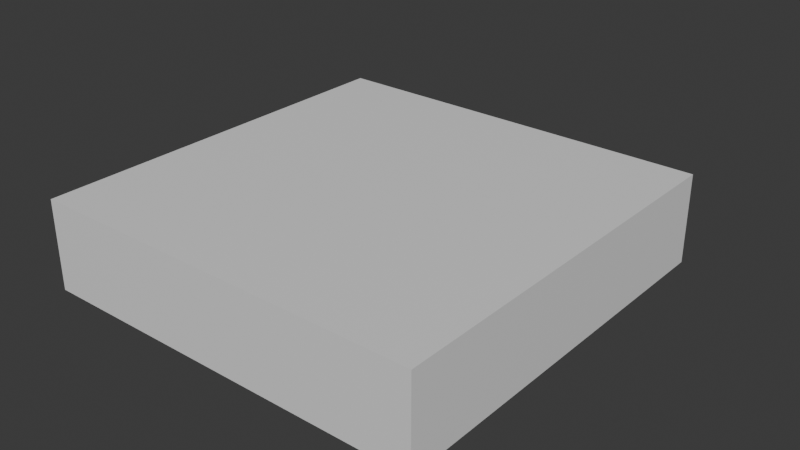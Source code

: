 # Source: medBay.blend  (saved by Blender 4.0.36; exported with 4.5.12 LTS)
import bpy
from mathutils import Matrix  # noqa: F401  (used for matrix-valued properties, if any)

bpy.ops.wm.read_factory_settings(use_empty=True)
scene = bpy.context.scene
scene.name = 'Scene'

# ---- collections
col_collection = bpy.data.collections.new('Collection'); scene.collection.children.link(col_collection)
col_cutouts = bpy.data.collections.new('Cutouts'); scene.collection.children.link(col_cutouts)

# ---- materials (node trees are filled in below, after node groups)
mat_material = bpy.data.materials.new('Material')
mat_material.alpha_threshold = 0.0
mat_material.use_transparent_shadow = False
mat_material.roughness = 0.5
mat_material.line_color = (0.0, 0.0, 0.0, 1.0)
mat_material_001 = bpy.data.materials.new('Material.001')
mat_material_001.alpha_threshold = 0.0
mat_material_001.use_transparent_shadow = False
mat_material_001.roughness = 0.5
mat_material_001.line_color = (0.0, 0.0, 0.0, 1.0)

# ---- material node trees
mat_material.use_nodes = True; mat_material.node_tree.nodes.clear()
_N = mat_material.node_tree.nodes; _L = mat_material.node_tree.links
n0 = _N.new('ShaderNodeOutputMaterial'); n0.name = 'Material Output'; n0.location = (300, 300)
n1 = _N.new('ShaderNodeBsdfPrincipled'); n1.name = 'Principled BSDF'; n1.location = (10, 300)
n1.inputs[3].default_value = 1.45
_L.new(n1.outputs[0], n0.inputs[0])
n0.is_active_output = True
mat_material_001.use_nodes = True; mat_material_001.node_tree.nodes.clear()
_N = mat_material_001.node_tree.nodes; _L = mat_material_001.node_tree.links
n0 = _N.new('ShaderNodeOutputMaterial'); n0.name = 'Material Output'; n0.location = (300, 300)
n1 = _N.new('ShaderNodeBsdfPrincipled'); n1.name = 'Principled BSDF'; n1.location = (10, 300)
n1.inputs[3].default_value = 1.45
_L.new(n1.outputs[0], n0.inputs[0])
n0.is_active_output = True

# ---- world
world_world = bpy.data.worlds.new('World'); scene.world = world_world
world_world.use_nodes = True; world_world.node_tree.nodes.clear()
_N = world_world.node_tree.nodes; _L = world_world.node_tree.links
n0 = _N.new('ShaderNodeOutputWorld'); n0.name = 'World Output'; n0.location = (300, 300)
n1 = _N.new('ShaderNodeBackground'); n1.name = 'Background'; n1.location = (10, 300)
n1.inputs[0].default_value = (0.05088, 0.05088, 0.05088, 1.0)
_L.new(n1.outputs[0], n0.inputs[0])
n0.is_active_output = True
world_world.color = (0.05088, 0.05088, 0.05088)
world_world.use_sun_shadow = False
world_world.sun_shadow_jitter_overblur = 0.0

# ---- meshes
me_cube = bpy.data.meshes.new('Cube')
me_cube.from_pydata([(1.028e-06, 1.788e-07, 2.5), (1.597e-07, -1.348e-07, 1.194e-07), (1.001e-05, -12.0, 2.5), (1.001e-05, -12.0, -4.612e-07), (-12.0, -9.298e-06, 2.5), (-12.0, -9.656e-06, 2.675e-06), (-12.0, -12.0, 2.5), (-12.0, -12.0, 2.214e-06)], [], [(0, 4, 6, 2), (3, 2, 6, 7), (7, 6, 4, 5), (5, 1, 3, 7), (1, 0, 2, 3), (5, 4, 0, 1)])
_uv = me_cube.uv_layers.new(name='UVMap')
_uv.uv.foreach_set('vector', [0.625, 0.5, 0.875, 0.5, 0.875, 0.75, 0.625, 0.75, 0.375, 0.75, 0.625, 0.75, 0.625, 1.0, 0.375, 1.0, 0.375, 0.0, 0.625, 0.0, 0.625, 0.25, 0.375, 0.25, 0.125, 0.5, 0.375, 0.5, 0.375, 0.75, 0.125, 0.75, 0.375, 0.5, 0.625, 0.5, 0.625, 0.75, 0.375, 0.75, 0.375, 0.25, 0.625, 0.25, 0.625, 0.5, 0.375, 0.5])
me_cube.materials.append(mat_material)
me_cube.use_mirror_vertex_groups = False
me_cube.update()
me_cube_001 = bpy.data.meshes.new('Cube.001')
me_cube_001.from_pydata([(1.028e-06, 1.788e-07, 2.5), (1.597e-07, -1.348e-07, 1.194e-07), (1.001e-05, -12.0, 2.5), (1.001e-05, -12.0, -4.612e-07), (-12.0, -9.298e-06, 2.5), (-12.0, -9.656e-06, 2.675e-06), (-12.0, -12.0, 2.5), (-12.0, -12.0, 2.214e-06)], [], [(0, 4, 6, 2), (3, 2, 6, 7), (7, 6, 4, 5), (5, 1, 3, 7), (1, 0, 2, 3), (5, 4, 0, 1)])
_uv = me_cube_001.uv_layers.new(name='UVMap')
_uv.uv.foreach_set('vector', [0.625, 0.5, 0.875, 0.5, 0.875, 0.75, 0.625, 0.75, 0.375, 0.75, 0.625, 0.75, 0.625, 1.0, 0.375, 1.0, 0.375, 0.0, 0.625, 0.0, 0.625, 0.25, 0.375, 0.25, 0.125, 0.5, 0.375, 0.5, 0.375, 0.75, 0.125, 0.75, 0.375, 0.5, 0.625, 0.5, 0.625, 0.75, 0.375, 0.75, 0.375, 0.25, 0.625, 0.25, 0.625, 0.5, 0.375, 0.5])
me_cube_001.materials.append(mat_material_001)
me_cube_001.use_mirror_vertex_groups = False
me_cube_001.update()
me_cube_002 = bpy.data.meshes.new('Cube.002')
me_cube_002.from_pydata([(1.001, 1.962, -1.76), (-9.1e-08, 8.015e-08, -3.079), (2.821e-08, 2.617, -1.319), (-1.001, 0.6549, -2.639), (1.001, -0.6549, -0.4404), (-9.1e-08, -2.617, -1.76), (2.821e-08, -3.906e-08, -1.192e-07), (-1.001, -1.962, -1.319)], [], [(0, 1, 3, 2), (2, 3, 7, 6), (6, 7, 5, 4), (4, 5, 1, 0), (2, 6, 4, 0), (7, 3, 1, 5)])
_uv = me_cube_002.uv_layers.new(name='UVMap')
_uv.uv.foreach_set('vector', [0.375, 0.0, 0.625, 0.0, 0.625, 0.25, 0.375, 0.25, 0.375, 0.25, 0.625, 0.25, 0.625, 0.5, 0.375, 0.5, 0.375, 0.5, 0.625, 0.5, 0.625, 0.75, 0.375, 0.75, 0.375, 0.75, 0.625, 0.75, 0.625, 1.0, 0.375, 1.0, 0.125, 0.5, 0.375, 0.5, 0.375, 0.75, 0.125, 0.75, 0.625, 0.5, 0.875, 0.5, 0.875, 0.75, 0.625, 0.75])
me_cube_002.update()

# ---- objects
ob_medbay = bpy.data.objects.new('medbay', me_cube)
ob_interiorcutout = bpy.data.objects.new('interiorCutout', me_cube_001)
ob_doorwaycutout = bpy.data.objects.new('doorwayCutout', me_cube_002)

# ---- transforms, parenting, visibility, modifiers, constraints
ob_medbay.location = (0.0, 0.0, 0.0)
ob_medbay.scale = (1.0, 1.0, 1.08)
ob_medbay.lock_rotations_4d = False
ob_medbay.empty_display_type = 'ARROWS'
ob_medbay.lineart.crease_threshold = 0.0
_m = ob_medbay.modifiers.new('Boolean', 'BOOLEAN')
_m.collection = col_cutouts
_m.operand_type = 'COLLECTION'
ob_interiorcutout.location = (-0.2, -0.2, 0.1)
ob_interiorcutout.scale = (0.9667, 0.9667, 1.0)
ob_interiorcutout.lock_rotations_4d = False
ob_interiorcutout.empty_display_type = 'ARROWS'
ob_interiorcutout.lineart.crease_threshold = 0.0
_m = ob_interiorcutout.modifiers.new('Bevel', 'BEVEL')
_m.width = 0.3
_m.width_pct = 0.3
_m.segments = 8
ob_doorwaycutout.location = (-4.875, 0.4, 0.1)
ob_doorwaycutout.rotation_euler = (-2.428, 0.5239, -1.571)
ob_doorwaycutout.scale = (1.125, 0.65, 1.116)
_m = ob_doorwaycutout.modifiers.new('Bevel', 'BEVEL')
_m.width = 0.3
_m.width_pct = 0.3
_m.segments = 8

# ---- collection membership
col_collection.objects.link(ob_medbay)
col_cutouts.objects.link(ob_interiorcutout)
col_cutouts.objects.link(ob_doorwaycutout)

# ---- scene / render settings (as saved in the file)
scene.frame_start = 1; scene.frame_end = 250; scene.frame_set(1)
scene.render.engine = 'BLENDER_EEVEE_NEXT'
scene.cycles.sampling_pattern = 'TABULATED_SOBOL'
bpy.context.view_layer.update()

# ---- added for rendering (the .blend has no active camera and no usable light): camera, sun
cam_auto = bpy.data.cameras.new('AutoCamera')
cam_auto.lens = 50.0
cam_auto.sensor_width = 36.0
cam_auto.clip_end = 1000.0
ob_auto_camera = bpy.data.objects.new('AutoCamera', cam_auto)
scene.collection.objects.link(ob_auto_camera)
ob_auto_camera.location = (11.4101, -26.042, 15.1531)
ob_auto_camera.rotation_euler = (1.09748, -7.21219e-08, 0.694738)
scene.camera = ob_auto_camera
light_auto_sun = bpy.data.lights.new('AutoSun', 'SUN')
light_auto_sun.energy = 3.0
light_auto_sun.angle = 0.0523599
ob_auto_sun = bpy.data.objects.new('AutoSun', light_auto_sun)
scene.collection.objects.link(ob_auto_sun)
ob_auto_sun.rotation_euler = (0.872665, 0.174533, 0.523599)
bpy.context.view_layer.update()

